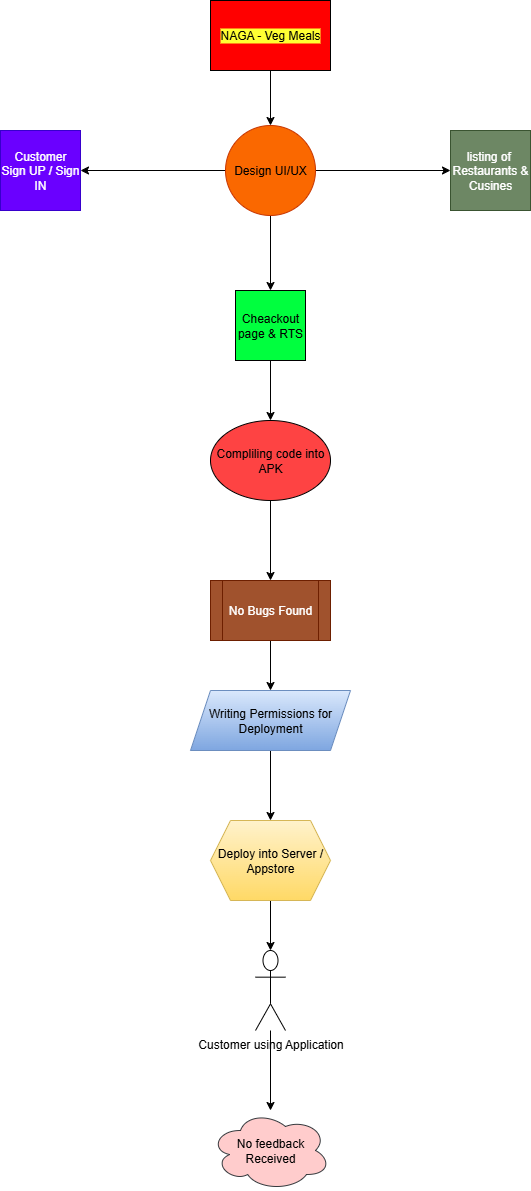

The diagram above was exported from draw.io. Its source (the exported page's mxGraphModel, read from the mxfile embedded in the PNG):
<mxGraphModel dx="834" dy="450" grid="1" gridSize="10" guides="1" tooltips="1" connect="1" arrows="1" fold="1" page="1" pageScale="1" pageWidth="850" pageHeight="1100" background="#ffffff" math="0" shadow="0">
  <root>
    <mxCell id="0" />
    <mxCell id="1" parent="0" />
    <mxCell id="Yu5pFDzFXHjQOnOCGDGO-29" value="" style="edgeStyle=orthogonalEdgeStyle;rounded=0;orthogonalLoop=1;jettySize=auto;html=1;" edge="1" parent="1" source="Yu5pFDzFXHjQOnOCGDGO-21" target="Yu5pFDzFXHjQOnOCGDGO-22">
      <mxGeometry relative="1" as="geometry" />
    </mxCell>
    <mxCell id="Yu5pFDzFXHjQOnOCGDGO-21" value="NAGA - Veg Meals" style="rounded=0;whiteSpace=wrap;html=1;labelBackgroundColor=#FFFF33;fillColor=#FF0000;" vertex="1" parent="1">
      <mxGeometry x="350" y="50" width="120" height="70" as="geometry" />
    </mxCell>
    <mxCell id="Yu5pFDzFXHjQOnOCGDGO-31" value="" style="edgeStyle=orthogonalEdgeStyle;rounded=0;orthogonalLoop=1;jettySize=auto;html=1;" edge="1" parent="1" source="Yu5pFDzFXHjQOnOCGDGO-22" target="Yu5pFDzFXHjQOnOCGDGO-24">
      <mxGeometry relative="1" as="geometry" />
    </mxCell>
    <mxCell id="Yu5pFDzFXHjQOnOCGDGO-44" style="edgeStyle=orthogonalEdgeStyle;rounded=0;orthogonalLoop=1;jettySize=auto;html=1;" edge="1" parent="1" source="Yu5pFDzFXHjQOnOCGDGO-22" target="Yu5pFDzFXHjQOnOCGDGO-23">
      <mxGeometry relative="1" as="geometry" />
    </mxCell>
    <mxCell id="Yu5pFDzFXHjQOnOCGDGO-45" value="" style="edgeStyle=orthogonalEdgeStyle;rounded=0;orthogonalLoop=1;jettySize=auto;html=1;" edge="1" parent="1" source="Yu5pFDzFXHjQOnOCGDGO-22" target="Yu5pFDzFXHjQOnOCGDGO-25">
      <mxGeometry relative="1" as="geometry" />
    </mxCell>
    <mxCell id="Yu5pFDzFXHjQOnOCGDGO-22" value="Design UI/UX" style="ellipse;whiteSpace=wrap;html=1;aspect=fixed;fillColor=#fa6800;fontColor=#000000;strokeColor=#C73500;" vertex="1" parent="1">
      <mxGeometry x="365" y="175" width="90" height="90" as="geometry" />
    </mxCell>
    <mxCell id="Yu5pFDzFXHjQOnOCGDGO-23" value="Customer&lt;div&gt;Sign UP / Sign&lt;/div&gt;&lt;div&gt;IN&lt;/div&gt;" style="whiteSpace=wrap;html=1;aspect=fixed;fillColor=#6a00ff;fontColor=#ffffff;strokeColor=#3700CC;" vertex="1" parent="1">
      <mxGeometry x="140" y="180" width="80" height="80" as="geometry" />
    </mxCell>
    <mxCell id="Yu5pFDzFXHjQOnOCGDGO-24" value="listing of&amp;nbsp;&lt;div&gt;Restaurants &amp;amp;&lt;/div&gt;&lt;div&gt;Cusines&lt;/div&gt;" style="whiteSpace=wrap;html=1;aspect=fixed;fillColor=#6d8764;strokeColor=#3A5431;fontColor=#ffffff;" vertex="1" parent="1">
      <mxGeometry x="590" y="180" width="80" height="80" as="geometry" />
    </mxCell>
    <mxCell id="Yu5pFDzFXHjQOnOCGDGO-46" value="" style="edgeStyle=orthogonalEdgeStyle;rounded=0;orthogonalLoop=1;jettySize=auto;html=1;" edge="1" parent="1" source="Yu5pFDzFXHjQOnOCGDGO-25" target="Yu5pFDzFXHjQOnOCGDGO-32">
      <mxGeometry relative="1" as="geometry" />
    </mxCell>
    <mxCell id="Yu5pFDzFXHjQOnOCGDGO-25" value="Cheackout&lt;div&gt;page &amp;amp; RTS&lt;/div&gt;" style="whiteSpace=wrap;html=1;aspect=fixed;fillColor=#00FF3E;" vertex="1" parent="1">
      <mxGeometry x="375" y="340" width="70" height="70" as="geometry" />
    </mxCell>
    <mxCell id="Yu5pFDzFXHjQOnOCGDGO-48" value="" style="edgeStyle=orthogonalEdgeStyle;rounded=0;orthogonalLoop=1;jettySize=auto;html=1;" edge="1" parent="1" source="Yu5pFDzFXHjQOnOCGDGO-32" target="Yu5pFDzFXHjQOnOCGDGO-33">
      <mxGeometry relative="1" as="geometry" />
    </mxCell>
    <mxCell id="Yu5pFDzFXHjQOnOCGDGO-32" value="Compliling code into&lt;div&gt;APK&lt;/div&gt;" style="ellipse;whiteSpace=wrap;html=1;fillColor=light-dark(#fe4343, #ededed);" vertex="1" parent="1">
      <mxGeometry x="350" y="470" width="120" height="80" as="geometry" />
    </mxCell>
    <mxCell id="Yu5pFDzFXHjQOnOCGDGO-49" value="" style="edgeStyle=orthogonalEdgeStyle;rounded=0;orthogonalLoop=1;jettySize=auto;html=1;" edge="1" parent="1" source="Yu5pFDzFXHjQOnOCGDGO-33" target="Yu5pFDzFXHjQOnOCGDGO-34">
      <mxGeometry relative="1" as="geometry" />
    </mxCell>
    <mxCell id="Yu5pFDzFXHjQOnOCGDGO-33" value="No Bugs Found" style="shape=process;whiteSpace=wrap;html=1;backgroundOutline=1;fillColor=#a0522d;fontColor=#ffffff;strokeColor=#6D1F00;" vertex="1" parent="1">
      <mxGeometry x="350" y="630" width="120" height="60" as="geometry" />
    </mxCell>
    <mxCell id="Yu5pFDzFXHjQOnOCGDGO-50" value="" style="edgeStyle=orthogonalEdgeStyle;rounded=0;orthogonalLoop=1;jettySize=auto;html=1;" edge="1" parent="1" source="Yu5pFDzFXHjQOnOCGDGO-34" target="Yu5pFDzFXHjQOnOCGDGO-35">
      <mxGeometry relative="1" as="geometry" />
    </mxCell>
    <mxCell id="Yu5pFDzFXHjQOnOCGDGO-34" value="Writing Permissions for Deployment" style="shape=parallelogram;perimeter=parallelogramPerimeter;whiteSpace=wrap;html=1;fixedSize=1;fillColor=#dae8fc;strokeColor=#6c8ebf;gradientColor=#7ea6e0;" vertex="1" parent="1">
      <mxGeometry x="330" y="740" width="160" height="60" as="geometry" />
    </mxCell>
    <mxCell id="Yu5pFDzFXHjQOnOCGDGO-51" value="" style="edgeStyle=orthogonalEdgeStyle;rounded=0;orthogonalLoop=1;jettySize=auto;html=1;" edge="1" parent="1" source="Yu5pFDzFXHjQOnOCGDGO-35" target="Yu5pFDzFXHjQOnOCGDGO-36">
      <mxGeometry relative="1" as="geometry" />
    </mxCell>
    <mxCell id="Yu5pFDzFXHjQOnOCGDGO-35" value="Deploy into Server /&lt;div&gt;Appstore&lt;/div&gt;" style="shape=hexagon;perimeter=hexagonPerimeter2;whiteSpace=wrap;html=1;fixedSize=1;fillColor=#fff2cc;gradientColor=#ffd966;strokeColor=#d6b656;" vertex="1" parent="1">
      <mxGeometry x="350" y="870" width="120" height="80" as="geometry" />
    </mxCell>
    <mxCell id="Yu5pFDzFXHjQOnOCGDGO-54" value="" style="edgeStyle=orthogonalEdgeStyle;rounded=0;orthogonalLoop=1;jettySize=auto;html=1;" edge="1" parent="1" source="Yu5pFDzFXHjQOnOCGDGO-36" target="Yu5pFDzFXHjQOnOCGDGO-37">
      <mxGeometry relative="1" as="geometry" />
    </mxCell>
    <mxCell id="Yu5pFDzFXHjQOnOCGDGO-36" value="Customer using Application" style="shape=umlActor;verticalLabelPosition=bottom;verticalAlign=top;html=1;outlineConnect=0;" vertex="1" parent="1">
      <mxGeometry x="395" y="1000" width="30" height="80" as="geometry" />
    </mxCell>
    <mxCell id="Yu5pFDzFXHjQOnOCGDGO-37" value="No feedback&lt;div&gt;Received&lt;/div&gt;" style="ellipse;shape=cloud;whiteSpace=wrap;html=1;fillColor=#ffcccc;strokeColor=#36393d;" vertex="1" parent="1">
      <mxGeometry x="350" y="1160" width="120" height="80" as="geometry" />
    </mxCell>
  </root>
</mxGraphModel>